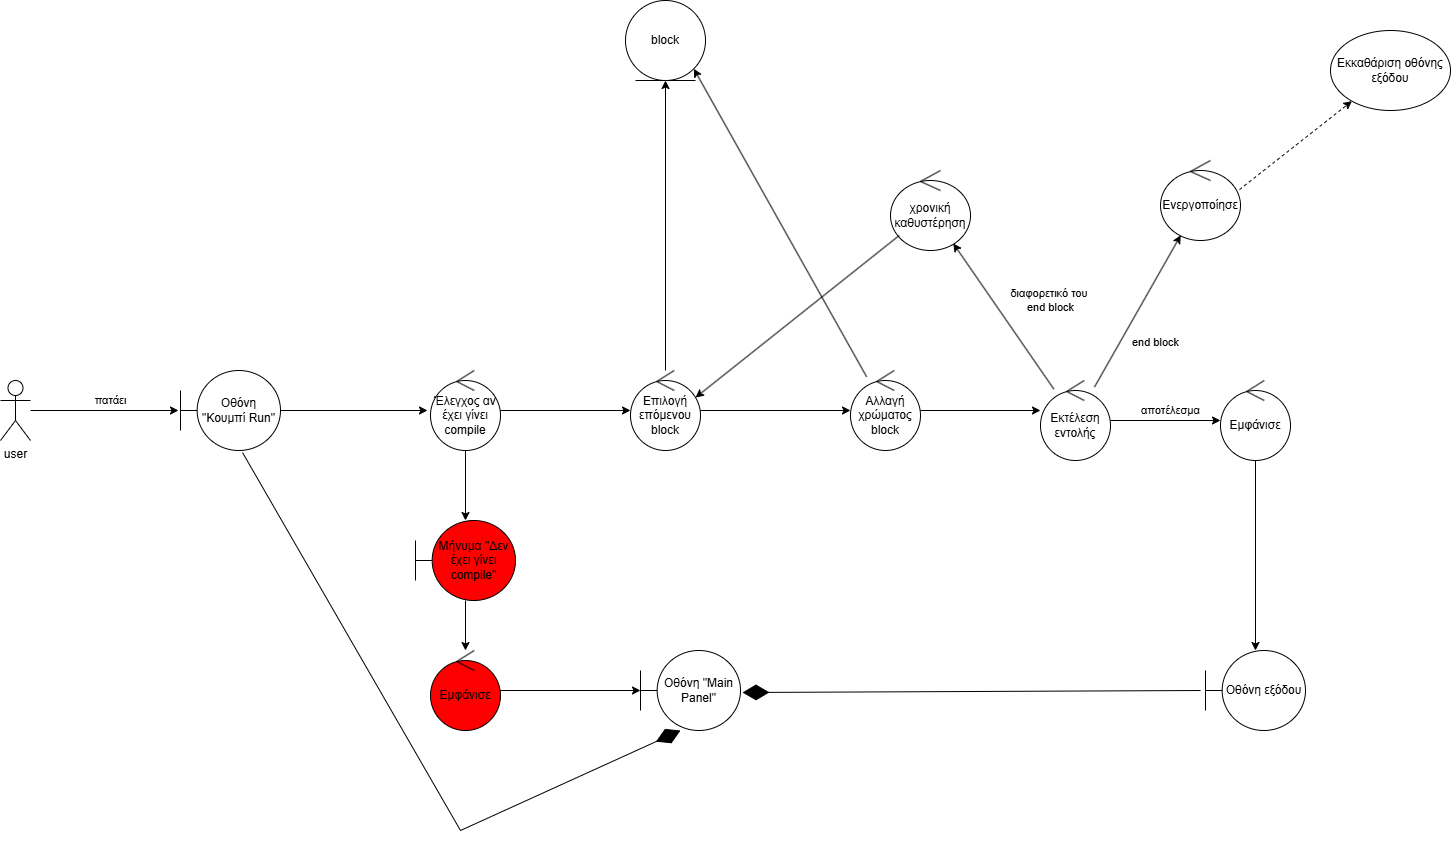

The diagram above was exported from draw.io. Its source (the exported page's mxGraphModel, read from the mxfile embedded in the PNG):
<mxGraphModel dx="2761" dy="1284" grid="1" gridSize="10" guides="1" tooltips="1" connect="1" arrows="1" fold="1" page="0" pageScale="1" pageWidth="690" pageHeight="980" math="0" shadow="0">
  <root>
    <mxCell id="0" />
    <mxCell id="1" parent="0" />
    <mxCell id="G5FWMigS0oZ8uTVR8sH9-1" value="user" style="shape=umlActor;verticalLabelPosition=bottom;verticalAlign=top;html=1;" parent="1" vertex="1">
      <mxGeometry x="-800" y="320" width="30" height="60" as="geometry" />
    </mxCell>
    <mxCell id="G5FWMigS0oZ8uTVR8sH9-2" value="Οθόνη &quot;Κουμπί Run&quot;" style="shape=umlBoundary;whiteSpace=wrap;html=1;" parent="1" vertex="1">
      <mxGeometry x="-620" y="310" width="100" height="80" as="geometry" />
    </mxCell>
    <mxCell id="G5FWMigS0oZ8uTVR8sH9-3" value="πατάει" style="edgeStyle=orthogonalEdgeStyle;rounded=0;orthogonalLoop=1;jettySize=auto;html=1;entryX=-0.02;entryY=0.5;entryDx=0;entryDy=0;entryPerimeter=0;" parent="1" source="G5FWMigS0oZ8uTVR8sH9-1" target="G5FWMigS0oZ8uTVR8sH9-2" edge="1">
      <mxGeometry x="0.0811" y="10" relative="1" as="geometry">
        <mxPoint as="offset" />
      </mxGeometry>
    </mxCell>
    <mxCell id="G5FWMigS0oZ8uTVR8sH9-7" style="edgeStyle=orthogonalEdgeStyle;rounded=0;orthogonalLoop=1;jettySize=auto;html=1;" parent="1" source="G5FWMigS0oZ8uTVR8sH9-4" target="G5FWMigS0oZ8uTVR8sH9-6" edge="1">
      <mxGeometry relative="1" as="geometry" />
    </mxCell>
    <mxCell id="G5FWMigS0oZ8uTVR8sH9-4" value="Έλεγχος αν έχει γίνει compile" style="ellipse;shape=umlControl;whiteSpace=wrap;html=1;" parent="1" vertex="1">
      <mxGeometry x="-370" y="310" width="70" height="80" as="geometry" />
    </mxCell>
    <mxCell id="G5FWMigS0oZ8uTVR8sH9-5" style="edgeStyle=orthogonalEdgeStyle;rounded=0;orthogonalLoop=1;jettySize=auto;html=1;" parent="1" source="G5FWMigS0oZ8uTVR8sH9-2" edge="1">
      <mxGeometry relative="1" as="geometry">
        <mxPoint x="-373" y="350" as="targetPoint" />
      </mxGeometry>
    </mxCell>
    <mxCell id="G5FWMigS0oZ8uTVR8sH9-10" style="edgeStyle=orthogonalEdgeStyle;rounded=0;orthogonalLoop=1;jettySize=auto;html=1;" parent="1" source="G5FWMigS0oZ8uTVR8sH9-6" target="G5FWMigS0oZ8uTVR8sH9-8" edge="1">
      <mxGeometry relative="1" as="geometry" />
    </mxCell>
    <mxCell id="G5FWMigS0oZ8uTVR8sH9-6" value="Μήνυμα &quot;Δεν έχει γίνει compile&quot;" style="shape=umlBoundary;whiteSpace=wrap;html=1;fillColor=light-dark(#FF0000,#FF0000);" parent="1" vertex="1">
      <mxGeometry x="-385" y="460" width="100" height="80" as="geometry" />
    </mxCell>
    <mxCell id="G5FWMigS0oZ8uTVR8sH9-8" value="Εμφάνισε" style="ellipse;shape=umlControl;whiteSpace=wrap;html=1;fillColor=light-dark(#FF0000,#FF0000);" parent="1" vertex="1">
      <mxGeometry x="-370" y="590" width="70" height="80" as="geometry" />
    </mxCell>
    <mxCell id="G5FWMigS0oZ8uTVR8sH9-9" value="Οθόνη &quot;Main Panel&quot;" style="shape=umlBoundary;whiteSpace=wrap;html=1;" parent="1" vertex="1">
      <mxGeometry x="-160" y="590" width="100" height="80" as="geometry" />
    </mxCell>
    <mxCell id="G5FWMigS0oZ8uTVR8sH9-11" style="edgeStyle=orthogonalEdgeStyle;rounded=0;orthogonalLoop=1;jettySize=auto;html=1;entryX=0;entryY=0.5;entryDx=0;entryDy=0;entryPerimeter=0;" parent="1" source="G5FWMigS0oZ8uTVR8sH9-8" target="G5FWMigS0oZ8uTVR8sH9-9" edge="1">
      <mxGeometry relative="1" as="geometry" />
    </mxCell>
    <mxCell id="G5FWMigS0oZ8uTVR8sH9-12" value="" style="endArrow=diamondThin;endFill=1;endSize=24;html=1;rounded=0;exitX=0.62;exitY=1.025;exitDx=0;exitDy=0;exitPerimeter=0;entryX=0.4;entryY=1;entryDx=0;entryDy=0;entryPerimeter=0;" parent="1" source="G5FWMigS0oZ8uTVR8sH9-2" target="G5FWMigS0oZ8uTVR8sH9-9" edge="1">
      <mxGeometry width="160" relative="1" as="geometry">
        <mxPoint x="-630" y="520" as="sourcePoint" />
        <mxPoint x="-140" y="720" as="targetPoint" />
        <Array as="points">
          <mxPoint x="-340" y="770" />
        </Array>
      </mxGeometry>
    </mxCell>
    <mxCell id="G5FWMigS0oZ8uTVR8sH9-16" style="edgeStyle=orthogonalEdgeStyle;rounded=0;orthogonalLoop=1;jettySize=auto;html=1;entryX=0.5;entryY=1;entryDx=0;entryDy=0;" parent="1" source="G5FWMigS0oZ8uTVR8sH9-13" target="G5FWMigS0oZ8uTVR8sH9-15" edge="1">
      <mxGeometry relative="1" as="geometry" />
    </mxCell>
    <mxCell id="G5FWMigS0oZ8uTVR8sH9-13" value="Επιλογή επόμενου block" style="ellipse;shape=umlControl;whiteSpace=wrap;html=1;" parent="1" vertex="1">
      <mxGeometry x="-170" y="310" width="70" height="80" as="geometry" />
    </mxCell>
    <mxCell id="G5FWMigS0oZ8uTVR8sH9-14" style="edgeStyle=orthogonalEdgeStyle;rounded=0;orthogonalLoop=1;jettySize=auto;html=1;entryX=0;entryY=0.5;entryDx=0;entryDy=0;entryPerimeter=0;" parent="1" source="G5FWMigS0oZ8uTVR8sH9-4" target="G5FWMigS0oZ8uTVR8sH9-13" edge="1">
      <mxGeometry relative="1" as="geometry" />
    </mxCell>
    <mxCell id="G5FWMigS0oZ8uTVR8sH9-15" value="block" style="ellipse;shape=umlEntity;whiteSpace=wrap;html=1;" parent="1" vertex="1">
      <mxGeometry x="-175" y="-60" width="80" height="80" as="geometry" />
    </mxCell>
    <mxCell id="G5FWMigS0oZ8uTVR8sH9-17" value="Αλλαγή χρώματος block" style="ellipse;shape=umlControl;whiteSpace=wrap;html=1;" parent="1" vertex="1">
      <mxGeometry x="50" y="310" width="70" height="80" as="geometry" />
    </mxCell>
    <mxCell id="G5FWMigS0oZ8uTVR8sH9-18" style="edgeStyle=orthogonalEdgeStyle;rounded=0;orthogonalLoop=1;jettySize=auto;html=1;entryX=0;entryY=0.5;entryDx=0;entryDy=0;entryPerimeter=0;" parent="1" source="G5FWMigS0oZ8uTVR8sH9-13" target="G5FWMigS0oZ8uTVR8sH9-17" edge="1">
      <mxGeometry relative="1" as="geometry" />
    </mxCell>
    <mxCell id="G5FWMigS0oZ8uTVR8sH9-20" value="" style="endArrow=classic;html=1;rounded=0;entryX=1;entryY=1;entryDx=0;entryDy=0;" parent="1" source="G5FWMigS0oZ8uTVR8sH9-17" target="G5FWMigS0oZ8uTVR8sH9-15" edge="1">
      <mxGeometry width="50" height="50" relative="1" as="geometry">
        <mxPoint x="20" y="240" as="sourcePoint" />
        <mxPoint x="70" y="190" as="targetPoint" />
      </mxGeometry>
    </mxCell>
    <mxCell id="G5FWMigS0oZ8uTVR8sH9-21" value="Εκτέλεση εντολής" style="ellipse;shape=umlControl;whiteSpace=wrap;html=1;" parent="1" vertex="1">
      <mxGeometry x="240" y="320" width="70" height="80" as="geometry" />
    </mxCell>
    <mxCell id="G5FWMigS0oZ8uTVR8sH9-27" style="edgeStyle=orthogonalEdgeStyle;rounded=0;orthogonalLoop=1;jettySize=auto;html=1;" parent="1" source="G5FWMigS0oZ8uTVR8sH9-23" target="G5FWMigS0oZ8uTVR8sH9-26" edge="1">
      <mxGeometry relative="1" as="geometry" />
    </mxCell>
    <mxCell id="G5FWMigS0oZ8uTVR8sH9-23" value="Εμφάνισε" style="ellipse;shape=umlControl;whiteSpace=wrap;html=1;" parent="1" vertex="1">
      <mxGeometry x="420" y="320" width="70" height="80" as="geometry" />
    </mxCell>
    <mxCell id="G5FWMigS0oZ8uTVR8sH9-24" value="αποτέλεσμα" style="edgeStyle=orthogonalEdgeStyle;rounded=0;orthogonalLoop=1;jettySize=auto;html=1;entryX=0;entryY=0.5;entryDx=0;entryDy=0;entryPerimeter=0;" parent="1" source="G5FWMigS0oZ8uTVR8sH9-21" target="G5FWMigS0oZ8uTVR8sH9-23" edge="1">
      <mxGeometry x="0.0909" y="10" relative="1" as="geometry">
        <mxPoint as="offset" />
      </mxGeometry>
    </mxCell>
    <mxCell id="G5FWMigS0oZ8uTVR8sH9-25" style="edgeStyle=orthogonalEdgeStyle;rounded=0;orthogonalLoop=1;jettySize=auto;html=1;entryX=0;entryY=0.375;entryDx=0;entryDy=0;entryPerimeter=0;" parent="1" source="G5FWMigS0oZ8uTVR8sH9-17" target="G5FWMigS0oZ8uTVR8sH9-21" edge="1">
      <mxGeometry relative="1" as="geometry" />
    </mxCell>
    <mxCell id="G5FWMigS0oZ8uTVR8sH9-26" value="Οθόνη εξόδου" style="shape=umlBoundary;whiteSpace=wrap;html=1;" parent="1" vertex="1">
      <mxGeometry x="405" y="590" width="100" height="80" as="geometry" />
    </mxCell>
    <mxCell id="G5FWMigS0oZ8uTVR8sH9-28" value="" style="endArrow=diamondThin;endFill=1;endSize=24;html=1;rounded=0;entryX=1.02;entryY=0.525;entryDx=0;entryDy=0;entryPerimeter=0;" parent="1" target="G5FWMigS0oZ8uTVR8sH9-9" edge="1">
      <mxGeometry width="160" relative="1" as="geometry">
        <mxPoint x="400" y="630" as="sourcePoint" />
        <mxPoint x="80" y="430" as="targetPoint" />
      </mxGeometry>
    </mxCell>
    <mxCell id="G5FWMigS0oZ8uTVR8sH9-29" value="Ενεργοποίησε" style="ellipse;shape=umlControl;whiteSpace=wrap;html=1;" parent="1" vertex="1">
      <mxGeometry x="360" y="100" width="80" height="80" as="geometry" />
    </mxCell>
    <mxCell id="G5FWMigS0oZ8uTVR8sH9-31" value="end block" style="endArrow=classic;html=1;rounded=0;" parent="1" source="G5FWMigS0oZ8uTVR8sH9-21" target="G5FWMigS0oZ8uTVR8sH9-29" edge="1">
      <mxGeometry x="-0.2125" y="-31" width="50" height="50" relative="1" as="geometry">
        <mxPoint x="290" y="280" as="sourcePoint" />
        <mxPoint x="340" y="230" as="targetPoint" />
        <mxPoint as="offset" />
      </mxGeometry>
    </mxCell>
    <mxCell id="G5FWMigS0oZ8uTVR8sH9-36" value="χρονική καθυστέρηση" style="ellipse;shape=umlControl;whiteSpace=wrap;html=1;" parent="1" vertex="1">
      <mxGeometry x="90" y="110" width="80" height="80" as="geometry" />
    </mxCell>
    <mxCell id="G5FWMigS0oZ8uTVR8sH9-37" value="" style="endArrow=classic;html=1;rounded=0;entryX=0.929;entryY=0.338;entryDx=0;entryDy=0;entryPerimeter=0;" parent="1" source="G5FWMigS0oZ8uTVR8sH9-36" target="G5FWMigS0oZ8uTVR8sH9-13" edge="1">
      <mxGeometry width="50" height="50" relative="1" as="geometry">
        <mxPoint x="-20" y="460" as="sourcePoint" />
        <mxPoint x="30" y="410" as="targetPoint" />
      </mxGeometry>
    </mxCell>
    <mxCell id="G5FWMigS0oZ8uTVR8sH9-38" value="διαφορετικό του&amp;nbsp;&lt;div&gt;end block&lt;/div&gt;" style="endArrow=classic;html=1;rounded=0;" parent="1" source="G5FWMigS0oZ8uTVR8sH9-21" target="G5FWMigS0oZ8uTVR8sH9-36" edge="1">
      <mxGeometry x="-0.1552" y="-48" width="50" height="50" relative="1" as="geometry">
        <mxPoint x="-20" y="460" as="sourcePoint" />
        <mxPoint x="30" y="410" as="targetPoint" />
        <mxPoint as="offset" />
      </mxGeometry>
    </mxCell>
    <mxCell id="G5FWMigS0oZ8uTVR8sH9-39" value="Εκκαθάριση οθόνης εξόδου" style="ellipse;whiteSpace=wrap;html=1;" parent="1" vertex="1">
      <mxGeometry x="530" y="-30" width="120" height="80" as="geometry" />
    </mxCell>
    <mxCell id="G5FWMigS0oZ8uTVR8sH9-40" value="" style="html=1;labelBackgroundColor=#ffffff;startArrow=none;startFill=0;startSize=6;endArrow=classic;endFill=1;endSize=6;jettySize=auto;orthogonalLoop=1;strokeWidth=1;dashed=1;fontSize=14;rounded=0;exitX=0.988;exitY=0.363;exitDx=0;exitDy=0;exitPerimeter=0;" parent="1" source="G5FWMigS0oZ8uTVR8sH9-29" target="G5FWMigS0oZ8uTVR8sH9-39" edge="1">
      <mxGeometry width="60" height="60" relative="1" as="geometry">
        <mxPoint x="-30" y="460" as="sourcePoint" />
        <mxPoint x="30" y="400" as="targetPoint" />
      </mxGeometry>
    </mxCell>
  </root>
</mxGraphModel>